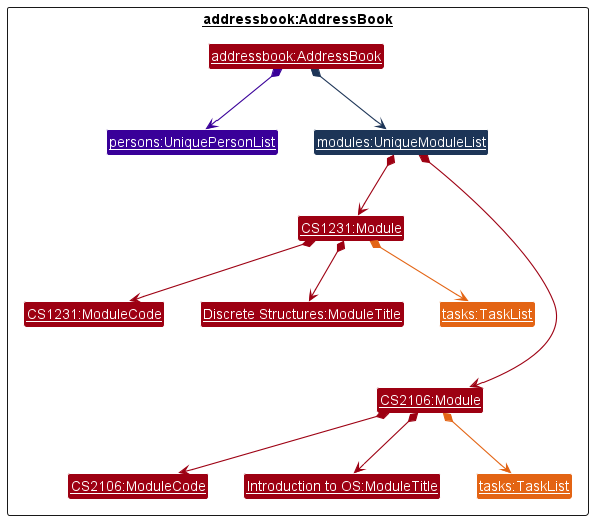

The diagram above was rendered by PlantUML. Its source (embedded in the PNG):
@startuml
!include ../style.puml
skinparam arrowThickness 1.1
skinparam arrowColor MODEL_COLOR
skinparam classBackgroundColor MODEL_COLOR

Package __addressbook:AddressBook__ <<Rectangle>>{
Class "__addressbook:AddressBook__" as AddressBook
Class "__persons:UniquePersonList__" as UniquePersonList MODEL_COLOR_T6
Class "__modules:UniqueModuleList__" as UniqueModuleList MODEL_COLOR_T7

Class "__CS1231:Module__" as Module1
Class "__CS1231:ModuleCode__" as ModuleCode1
Class "__Discrete Structures:ModuleTitle__" as ModuleTitle1
Class "__tasks:TaskList__" as TaskList1 MODEL_COLOR_T5

Class "__CS2106:Module__" as Module2
Class "__CS2106:ModuleCode__" as ModuleCode2
Class "__Introduction to OS:ModuleTitle__" as ModuleTitle2
Class "__tasks:TaskList__" as TaskList2 MODEL_COLOR_T5

}

AddressBook *--> UniquePersonList MODEL_COLOR_T6
AddressBook *--> UniqueModuleList MODEL_COLOR_T7

UniqueModuleList *--> Module1
Module1 *--> ModuleCode1
Module1 *--> ModuleTitle1
Module1 *--> TaskList1 MODEL_COLOR_T5

UniqueModuleList *----> Module2
Module2 *--> ModuleCode2
Module2 *--> ModuleTitle2
Module2 *--> TaskList2 MODEL_COLOR_T5

@enduml